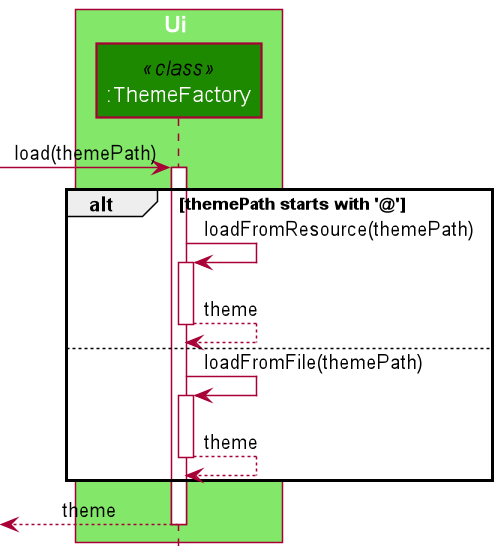

The diagram above was rendered by PlantUML. Its source (embedded in the PNG):
@startuml
!include style.puml

autoactivate on

box Ui UI_COLOR_T1
participant ":ThemeFactory" as ThemeFactory << class >> UI_COLOR
end box

[->  ThemeFactory : load(themePath)

alt themePath starts with '@'

    ThemeFactory -> ThemeFactory : loadFromResource(themePath)

    ThemeFactory --> ThemeFactory : theme

else

    ThemeFactory -> ThemeFactory : loadFromFile(themePath)

    ThemeFactory --> ThemeFactory : theme

end

[<-- ThemeFactory : theme

@enduml